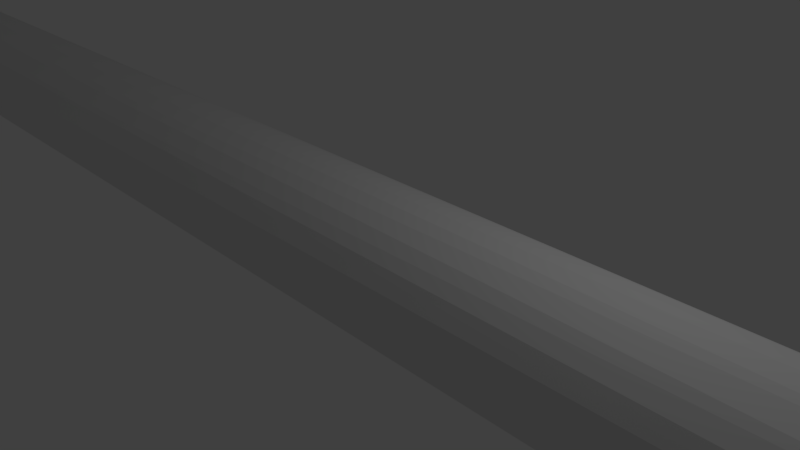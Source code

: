 # Source: pkstake.blend  (saved by Blender 2.79.0; exported with 4.5.12 LTS)
import bpy
from mathutils import Matrix  # noqa: F401  (used for matrix-valued properties, if any)

bpy.ops.wm.read_factory_settings(use_empty=True)
scene = bpy.context.scene
scene.name = 'Scene'

# ---- collections
col_collection_1 = bpy.data.collections.new('Collection 1'); scene.collection.children.link(col_collection_1)

# ---- materials (node trees are filled in below, after node groups)
mat_material_001 = bpy.data.materials.new('Material.001')
mat_material_001.alpha_threshold = 0.0
mat_material_001.use_transparent_shadow = False
mat_material_001.roughness = 0.5

# ---- material node trees

# ---- world
world_world = bpy.data.worlds.new('World'); scene.world = world_world
world_world.color = (0.05088, 0.05088, 0.05088)
world_world.use_sun_shadow = False
world_world.sun_shadow_jitter_overblur = 0.0
world_world.cycles.sampling_method = 'MANUAL'

# ---- cameras
cam_camera = bpy.data.cameras.new('Camera')
cam_camera.clip_end = 100.0
cam_camera.lens = 35.0
cam_camera.sensor_width = 32.0
cam_camera.sensor_height = 18.0
cam_camera.ortho_scale = 7.314
cam_camera.dof.focus_distance = 0.0
cam_camera.dof.aperture_fstop = 128.0

# ---- lights
light_lamp = bpy.data.lights.new('Lamp', 'POINT')
light_lamp.transmission_factor = 0.0
light_lamp.cutoff_distance = 30.0
light_lamp.energy = 100.0
light_lamp.shadow_buffer_clip_start = 1.001
light_lamp.shadow_soft_size = 0.1
light_lamp.shadow_maximum_resolution = 0.006
light_lamp.use_absolute_resolution = True

# ---- meshes
me_cylinder_001 = bpy.data.meshes.new('Cylinder.001')
me_cylinder_001.from_pydata([(0.0, 0.0, -1.0), (-1.232e-07, 0.0, 1.208), (0.0, 1.0, -1.0), (0.0, 1.0, 1.0), (0.1951, 0.9808, -1.0), (0.1951, 0.9808, 1.0), (0.3827, 0.9239, -1.0), (0.3827, 0.9239, 1.0), (0.5556, 0.8315, -1.0), (0.5556, 0.8315, 1.0), (0.7071, 0.7071, -1.0), (0.7071, 0.7071, 1.0), (0.8315, 0.5556, -1.0), (0.8315, 0.5556, 1.0), (0.9239, 0.3827, -1.0), (0.9239, 0.3827, 1.0), (0.9808, 0.1951, -1.0), (0.9808, 0.1951, 1.0), (1.0, 7.55e-08, -1.0), (1.0, 7.55e-08, 1.0), (0.9808, -0.1951, -1.0), (0.9808, -0.1951, 1.0), (0.9239, -0.3827, -1.0), (0.9239, -0.3827, 1.0), (0.8315, -0.5556, -1.0), (0.8315, -0.5556, 1.0), (0.7071, -0.7071, -1.0), (0.7071, -0.7071, 1.0), (0.5556, -0.8315, -1.0), (0.5556, -0.8315, 1.0), (0.3827, -0.9239, -1.0), (0.3827, -0.9239, 1.0), (0.1951, -0.9808, -1.0), (0.1951, -0.9808, 1.0), (-3.258e-07, -1.0, -1.0), (-3.258e-07, -1.0, 1.0), (-0.1951, -0.9808, -1.0), (-0.1951, -0.9808, 1.0), (-0.3827, -0.9239, -1.0), (-0.3827, -0.9239, 1.0), (-0.5556, -0.8315, -1.0), (-0.5556, -0.8315, 1.0), (-0.7071, -0.7071, -1.0), (-0.7071, -0.7071, 1.0), (-0.8315, -0.5556, -1.0), (-0.8315, -0.5556, 1.0), (-0.9239, -0.3827, -1.0), (-0.9239, -0.3827, 1.0), (-0.9808, -0.1951, -1.0), (-0.9808, -0.1951, 1.0), (-1.0, 9.656e-07, -1.0), (-1.0, 9.656e-07, 1.0), (-0.9808, 0.1951, -1.0), (-0.9808, 0.1951, 1.0), (-0.9239, 0.3827, -1.0), (-0.9239, 0.3827, 1.0), (-0.8315, 0.5556, -1.0), (-0.8315, 0.5556, 1.0), (-0.7071, 0.7071, -1.0), (-0.7071, 0.7071, 1.0), (-0.5556, 0.8315, -1.0), (-0.5556, 0.8315, 1.0), (-0.3827, 0.9239, -1.0), (-0.3827, 0.9239, 1.0), (-0.1951, 0.9808, -1.0), (-0.1951, 0.9808, 1.0)], [], [(0, 2, 4), (1, 5, 3), (2, 3, 5, 4), (0, 4, 6), (1, 7, 5), (4, 5, 7, 6), (0, 6, 8), (1, 9, 7), (6, 7, 9, 8), (0, 8, 10), (1, 11, 9), (8, 9, 11, 10), (0, 10, 12), (1, 13, 11), (10, 11, 13, 12), (0, 12, 14), (1, 15, 13), (12, 13, 15, 14), (0, 14, 16), (1, 17, 15), (14, 15, 17, 16), (0, 16, 18), (1, 19, 17), (16, 17, 19, 18), (0, 18, 20), (1, 21, 19), (18, 19, 21, 20), (0, 20, 22), (1, 23, 21), (20, 21, 23, 22), (0, 22, 24), (1, 25, 23), (22, 23, 25, 24), (0, 24, 26), (1, 27, 25), (24, 25, 27, 26), (0, 26, 28), (1, 29, 27), (26, 27, 29, 28), (0, 28, 30), (1, 31, 29), (28, 29, 31, 30), (0, 30, 32), (1, 33, 31), (30, 31, 33, 32), (0, 32, 34), (1, 35, 33), (32, 33, 35, 34), (0, 34, 36), (1, 37, 35), (34, 35, 37, 36), (0, 36, 38), (1, 39, 37), (36, 37, 39, 38), (0, 38, 40), (1, 41, 39), (38, 39, 41, 40), (0, 40, 42), (1, 43, 41), (40, 41, 43, 42), (0, 42, 44), (1, 45, 43), (42, 43, 45, 44), (0, 44, 46), (1, 47, 45), (44, 45, 47, 46), (0, 46, 48), (1, 49, 47), (46, 47, 49, 48), (0, 48, 50), (1, 51, 49), (48, 49, 51, 50), (0, 50, 52), (1, 53, 51), (50, 51, 53, 52), (0, 52, 54), (1, 55, 53), (52, 53, 55, 54), (0, 54, 56), (1, 57, 55), (54, 55, 57, 56), (0, 56, 58), (1, 59, 57), (56, 57, 59, 58), (0, 58, 60), (1, 61, 59), (58, 59, 61, 60), (0, 60, 62), (1, 63, 61), (60, 61, 63, 62), (0, 62, 64), (1, 65, 63), (62, 63, 65, 64), (0, 64, 2), (1, 3, 65), (64, 65, 3, 2)])
_uv = me_cylinder_001.uv_layers.new(name='UVMap')
_uv.uv.foreach_set('vector', [0.6882, 0.3879, 0.5666, 0.4141, 0.5788, 0.425, 0.6827, 0.2203, 0.7097, 0.2913, 0.6827, 0.2927, 0.4412, 0.004844, 0.4412, 0.9959, 0.4275, 0.9959, 0.4275, 0.004844, 0.6882, 0.3879, 0.5788, 0.425, 0.5952, 0.4345, 0.6827, 0.2203, 0.7358, 0.2872, 0.7097, 0.2913, 0.4275, 0.004844, 0.4275, 0.9959, 0.4138, 0.9959, 0.4138, 0.004844, 0.6882, 0.3879, 0.5952, 0.4345, 0.6151, 0.4422, 0.6827, 0.2203, 0.7598, 0.2805, 0.7358, 0.2872, 0.4138, 0.004844, 0.4138, 0.9959, 0.4001, 0.9959, 0.4001, 0.004844, 0.6882, 0.3879, 0.6151, 0.4422, 0.6379, 0.4478, 0.6827, 0.2203, 0.7808, 0.2715, 0.7598, 0.2805, 0.4001, 0.004844, 0.4001, 0.9959, 0.3864, 0.9959, 0.3864, 0.004844, 0.6882, 0.3879, 0.6379, 0.4478, 0.6626, 0.4511, 0.6827, 0.2203, 0.798, 0.2605, 0.7808, 0.2715, 0.3864, 0.004844, 0.3864, 0.9959, 0.3727, 0.9959, 0.3727, 0.004844, 0.6882, 0.3879, 0.6626, 0.4511, 0.6882, 0.452, 0.6827, 0.2203, 0.8109, 0.248, 0.798, 0.2605, 0.3727, 0.004844, 0.3727, 0.9959, 0.359, 0.9959, 0.359, 0.004844, 0.6882, 0.3879, 0.6882, 0.452, 0.7139, 0.4504, 0.6827, 0.2203, 0.8188, 0.2344, 0.8109, 0.248, 0.359, 0.004844, 0.359, 0.9959, 0.3453, 0.9959, 0.3453, 0.004844, 0.6882, 0.3879, 0.7139, 0.4504, 0.7386, 0.4464, 0.6827, 0.2203, 0.8214, 0.2203, 0.8188, 0.2344, 0.3453, 0.004844, 0.3453, 0.9959, 0.3315, 0.9959, 0.3315, 0.004844, 0.6882, 0.3879, 0.7386, 0.4464, 0.7614, 0.4402, 0.6827, 0.2203, 0.8188, 0.2062, 0.8214, 0.2203, 0.3315, 0.004844, 0.3315, 0.9959, 0.3178, 0.9959, 0.3178, 0.004844, 0.6882, 0.3879, 0.7614, 0.4402, 0.7813, 0.4319, 0.6827, 0.2203, 0.8109, 0.1926, 0.8188, 0.2062, 0.3178, 0.004844, 0.3178, 0.9959, 0.3041, 0.9959, 0.3041, 0.004844, 0.6882, 0.3879, 0.7813, 0.4319, 0.7977, 0.422, 0.6827, 0.2203, 0.798, 0.18, 0.8109, 0.1926, 0.3041, 0.004844, 0.3041, 0.9959, 0.2904, 0.9959, 0.2904, 0.004844, 0.6882, 0.3879, 0.7977, 0.422, 0.8098, 0.4107, 0.6827, 0.2203, 0.7808, 0.1691, 0.798, 0.18, 0.2904, 0.004844, 0.2904, 0.9959, 0.2767, 0.9959, 0.2767, 0.004844, 0.6882, 0.3879, 0.8098, 0.4107, 0.8173, 0.3986, 0.6827, 0.2203, 0.7598, 0.1601, 0.7808, 0.1691, 0.2767, 0.004844, 0.2767, 0.9959, 0.263, 0.9959, 0.263, 0.004844, 0.6882, 0.3879, 0.8173, 0.3986, 0.8198, 0.3861, 0.6827, 0.2203, 0.7358, 0.1534, 0.7598, 0.1601, 0.263, 0.004844, 0.263, 0.9959, 0.2493, 0.9959, 0.2493, 0.004844, 0.6882, 0.3879, 0.8198, 0.3861, 0.8173, 0.3736, 0.6827, 0.2203, 0.7097, 0.1492, 0.7358, 0.1534, 0.2493, 0.004844, 0.2493, 0.9959, 0.2356, 0.9959, 0.2356, 0.004844, 0.6882, 0.3879, 0.8173, 0.3736, 0.8098, 0.3617, 0.6827, 0.2203, 0.6827, 0.1478, 0.7097, 0.1492, 0.2356, 0.004844, 0.2356, 0.9959, 0.2219, 0.9959, 0.2219, 0.004844, 0.6882, 0.3879, 0.8098, 0.3617, 0.7976, 0.3508, 0.6827, 0.2203, 0.6556, 0.1492, 0.6827, 0.1478, 0.2219, 0.004844, 0.2219, 0.9959, 0.2081, 0.9959, 0.2081, 0.004844, 0.6882, 0.3879, 0.7976, 0.3508, 0.7812, 0.3413, 0.6827, 0.2203, 0.6296, 0.1534, 0.6556, 0.1492, 0.2081, 0.004844, 0.2081, 0.9959, 0.1944, 0.9959, 0.1944, 0.004844, 0.6882, 0.3879, 0.7812, 0.3413, 0.7613, 0.3336, 0.6827, 0.2203, 0.6056, 0.1601, 0.6296, 0.1534, 0.1944, 0.004844, 0.1944, 0.9959, 0.1807, 0.9959, 0.1807, 0.004844, 0.6882, 0.3879, 0.7613, 0.3336, 0.7385, 0.328, 0.6827, 0.2203, 0.5846, 0.1691, 0.6056, 0.1601, 0.1807, 0.004844, 0.1807, 0.9959, 0.167, 0.9959, 0.167, 0.004844, 0.6882, 0.3879, 0.7385, 0.328, 0.7138, 0.3247, 0.6827, 0.2203, 0.5673, 0.18, 0.5846, 0.1691, 0.167, 0.004844, 0.167, 0.9959, 0.1533, 0.9959, 0.1533, 0.004844, 0.6882, 0.3879, 0.7138, 0.3247, 0.6881, 0.3238, 0.6827, 0.2203, 0.5545, 0.1926, 0.5673, 0.18, 0.1533, 0.004844, 0.1533, 0.9959, 0.1396, 0.9959, 0.1396, 0.004844, 0.6882, 0.3879, 0.6881, 0.3238, 0.6625, 0.3254, 0.6827, 0.2203, 0.5466, 0.2062, 0.5545, 0.1926, 0.1396, 0.004844, 0.1396, 0.9959, 0.1259, 0.9959, 0.1259, 0.004844, 0.6882, 0.3879, 0.6625, 0.3254, 0.6378, 0.3294, 0.6827, 0.2203, 0.5439, 0.2203, 0.5466, 0.2062, 0.1259, 0.004844, 0.1259, 0.9959, 0.1122, 0.9959, 0.1122, 0.004844, 0.6882, 0.3879, 0.6378, 0.3294, 0.615, 0.3356, 0.6827, 0.2203, 0.5466, 0.2344, 0.5439, 0.2203, 0.1122, 0.004844, 0.1122, 0.9959, 0.09846, 0.9959, 0.09846, 0.004844, 0.6882, 0.3879, 0.615, 0.3356, 0.5951, 0.3438, 0.6827, 0.2203, 0.5545, 0.248, 0.5466, 0.2344, 0.09846, 0.004844, 0.09846, 0.9959, 0.08475, 0.9959, 0.08475, 0.004844, 0.6882, 0.3879, 0.5951, 0.3438, 0.5787, 0.3538, 0.6827, 0.2203, 0.5673, 0.2605, 0.5545, 0.248, 0.08475, 0.004844, 0.08475, 0.9959, 0.07103, 0.9959, 0.07103, 0.004844, 0.6882, 0.3879, 0.5787, 0.3538, 0.5666, 0.365, 0.6827, 0.2203, 0.5846, 0.2715, 0.5673, 0.2605, 0.07103, 0.004844, 0.07103, 0.9959, 0.05732, 0.9959, 0.05732, 0.004844, 0.6882, 0.3879, 0.5666, 0.365, 0.5591, 0.3771, 0.6827, 0.2203, 0.6056, 0.2805, 0.5846, 0.2715, 0.05732, 0.004844, 0.05732, 0.9959, 0.04361, 0.9959, 0.04361, 0.004844, 0.6882, 0.3879, 0.5591, 0.3771, 0.5566, 0.3897, 0.6827, 0.2203, 0.6296, 0.2872, 0.6056, 0.2805, 0.04361, 0.004844, 0.04361, 0.9959, 0.0299, 0.9959, 0.0299, 0.004844, 0.6882, 0.3879, 0.5566, 0.3897, 0.5591, 0.4022, 0.6827, 0.2203, 0.6556, 0.2913, 0.6296, 0.2872, 0.0299, 0.004844, 0.0299, 0.9959, 0.01619, 0.9959, 0.01619, 0.004844, 0.6882, 0.3879, 0.5591, 0.4022, 0.5666, 0.4141, 0.6827, 0.2203, 0.6827, 0.2927, 0.6556, 0.2913, 0.01619, 0.004844, 0.01619, 0.9959, 0.002479, 0.9959, 0.002479, 0.004844])
me_cylinder_001.materials.append(mat_material_001)
me_cylinder_001.use_remesh_preserve_volume = False
me_cylinder_001.use_remesh_preserve_attributes = False
me_cylinder_001.use_mirror_vertex_groups = False
me_cylinder_001.update()

# ---- objects
ob_cylinder = bpy.data.objects.new('Cylinder', me_cylinder_001)
ob_lamp = bpy.data.objects.new('Lamp', light_lamp)
ob_camera = bpy.data.objects.new('Camera', cam_camera)

# ---- transforms, parenting, visibility, modifiers, constraints
ob_cylinder.location = (0.0, 0.0, 0.0)
ob_cylinder.rotation_euler = (0.0, 1.571, 0.0)
ob_cylinder.scale = (1.0, 1.0, 13.52)
ob_cylinder.lineart.crease_threshold = 0.0
_m = ob_cylinder.modifiers.new('Decimate', 'DECIMATE')
_m.ratio = 0.5
ob_lamp.location = (4.076, 1.005, 5.904)
ob_lamp.rotation_euler = (0.6503, 0.05522, 1.866)
ob_lamp.lock_rotations_4d = False
ob_lamp.empty_display_type = 'ARROWS'
ob_lamp.color = (0.0, 0.0, 0.0, 0.0)
ob_lamp.lineart.crease_threshold = 0.0
ob_camera.location = (7.481, -6.508, 5.344)
ob_camera.rotation_euler = (1.109, 0.0, 0.8149)
ob_camera.lock_rotations_4d = False
ob_camera.empty_display_type = 'ARROWS'
ob_camera.color = (0.0, 0.0, 0.0, 0.0)
ob_camera.display_type = 'WIRE'
ob_camera.lineart.crease_threshold = 0.0

# ---- collection membership
col_collection_1.objects.link(ob_cylinder)
col_collection_1.objects.link(ob_lamp)
col_collection_1.objects.link(ob_camera)

# ---- scene / render settings (as saved in the file)
scene.camera = ob_camera
scene.frame_start = 1; scene.frame_end = 250; scene.frame_set(1)
scene.render.engine = 'BLENDER_EEVEE_NEXT'
scene.render.resolution_percentage = 50
scene.render.dither_intensity = 0.0
scene.cycles.use_denoising = False
scene.cycles.samples = 128
scene.cycles.sampling_pattern = 'TABULATED_SOBOL'
scene.cycles.use_adaptive_sampling = False
scene.cycles.use_light_tree = False
scene.cycles.blur_glossy = 0.0
scene.cycles.sample_clamp_indirect = 0.0
scene.view_settings.view_transform = 'Standard'
bpy.context.view_layer.update()
